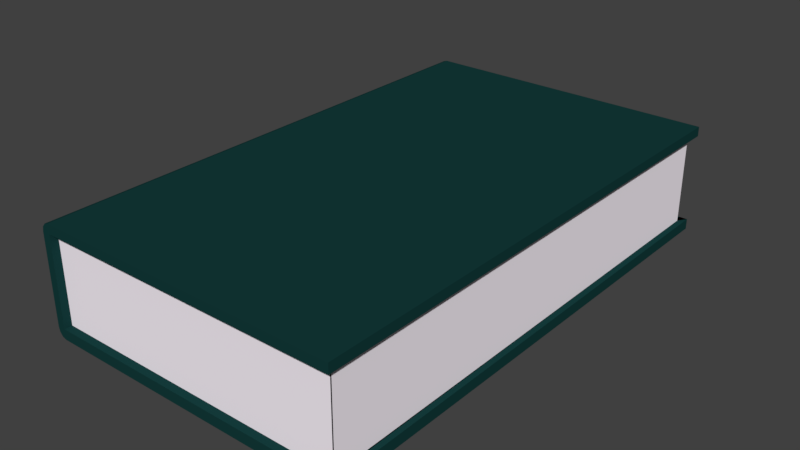 # Source: Kitap6.blend  (saved by Blender 2.79.0; exported with 4.5.12 LTS)
import bpy
from mathutils import Matrix  # noqa: F401  (used for matrix-valued properties, if any)

bpy.ops.wm.read_factory_settings(use_empty=True)
scene = bpy.context.scene
scene.name = 'Scene'

# ---- collections
col_collection_1 = bpy.data.collections.new('Collection 1'); scene.collection.children.link(col_collection_1)

# ---- materials (node trees are filled in below, after node groups)
mat_material = bpy.data.materials.new('Material')
mat_material.alpha_threshold = 0.0
mat_material.use_transparent_shadow = False
mat_material.diffuse_color = (0.007248, 0.04518, 0.04385, 1.0)
mat_material.roughness = 0.5
mat_material_002 = bpy.data.materials.new('Material.002')
mat_material_002.alpha_threshold = 0.0
mat_material_002.use_transparent_shadow = False
mat_material_002.diffuse_color = (1.0, 0.9305, 0.9989, 1.0)
mat_material_002.roughness = 0.5
mat_material_002.specular_intensity = 0.0

# ---- material node trees

# ---- world
world_world = bpy.data.worlds.new('World'); scene.world = world_world
world_world.color = (0.05088, 0.05088, 0.05088)
world_world.use_sun_shadow = False
world_world.sun_shadow_jitter_overblur = 0.0
world_world.cycles.sampling_method = 'MANUAL'

# ---- meshes
me_cube = bpy.data.meshes.new('Cube')
me_cube.from_pydata([(1.0, 1.0, -1.0), (1.0, -1.0, -1.0), (1.0, 1.0, 1.0), (1.0, -1.0, 1.0), (1.0, 1.0, 0.8233), (1.0, -1.0, 0.8233), (-1.0, -1.0, 0.8233), (-1.0, 1.0, 0.8233), (1.0, 1.0, -0.8074), (1.0, -1.0, -0.8074), (-1.0, -1.0, -0.8074), (-1.0, 1.0, -0.8074), (-0.9468, 1.0, -1.0), (-0.9468, -1.0, -1.0), (-0.9468, 1.0, 1.0), (-0.9468, -1.0, 1.0), (-0.9468, 1.0, 0.8233), (-0.9468, -1.0, 0.8233), (-0.9468, -1.0, -0.8074), (-0.9468, 1.0, -0.8074), (0.9673, -0.9704, -0.8074), (0.9673, -0.9704, 0.8233), (-0.9468, -0.9704, 0.8233), (-0.9468, -0.9704, -0.8074), (0.9457, 1.0, -0.8074), (0.9457, 1.0, 0.8233), (0.9457, -1.0, -0.8074), (0.9457, -1.0, 0.8233), (0.9608, 0.9652, -0.8074), (0.9608, 0.9652, 0.8233), (-0.9468, 0.9652, 0.8233), (-0.9468, 0.9652, -0.8074), (0.9614, -0.9704, 0.8233), (0.9614, 0.9652, 0.8233), (0.9614, -0.9704, -0.8074), (0.9614, 0.9652, -0.8074), (-1.0, -1.0, -0.8134), (-0.9468, -1.0, -1.0), (-0.9929, -1.0, -0.9067), (-0.9734, -1.0, -0.975), (-0.9468, 1.0, -1.0), (-1.0, 1.0, -0.8134), (-0.9734, 1.0, -0.975), (-0.9929, 1.0, -0.9067), (-0.9468, -1.0, 1.0), (-1.0, -1.0, 0.8233), (-0.9734, -1.0, 0.9763), (-0.9929, -1.0, 0.9117), (-1.0, 1.0, 0.8233), (-0.9468, 1.0, 1.0), (-0.9929, 1.0, 0.9117), (-0.9734, 1.0, 0.9763)], [], [(36, 10, 11, 41), (14, 16, 7, 48, 50, 51, 49), (4, 2, 3, 5), (14, 49, 44, 15), (17, 15, 44, 46, 47, 45, 6), (6, 45, 48, 7), (10, 6, 7, 11), (18, 17, 6, 10), (33, 32, 34, 35), (0, 8, 9, 1), (12, 13, 37, 40), (19, 12, 40, 42, 43, 41, 11), (16, 19, 11, 7), (19, 16, 30, 31), (1, 9, 18, 13), (17, 18, 23, 22), (2, 4, 16, 14), (8, 0, 12, 19), (5, 3, 15, 17), (2, 14, 15, 3), (0, 1, 13, 12), (18, 9, 20, 23), (20, 28, 35, 34), (5, 17, 22, 21), (21, 20, 34, 32), (4, 5, 27, 25), (29, 21, 32, 33), (9, 8, 24, 26), (35, 31, 30, 33), (28, 29, 33, 35), (16, 4, 29, 30), (8, 19, 31, 28), (20, 21, 22, 23), (36, 41, 43, 38), (38, 43, 42, 39), (39, 42, 40, 37), (44, 49, 51, 46), (46, 51, 50, 47), (47, 50, 48, 45), (13, 18, 10, 36, 38, 39, 37)])
me_cube.polygons.foreach_set('material_index', [0, 0, 0, 0, 0, 0, 0, 0, 1, 0, 0, 0, 0, 0, 0, 0, 0, 0, 0, 0, 0, 0, 0, 0, 0, 0, 0, 0, 1, 0, 0, 0, 1, 0, 0, 0, 0, 0, 0, 0])
me_cube.materials.append(mat_material)
me_cube.materials.append(mat_material_002)
me_cube.use_remesh_preserve_volume = False
me_cube.use_remesh_preserve_attributes = False
me_cube.use_mirror_vertex_groups = False
me_cube.update()

# ---- objects
ob_cube = bpy.data.objects.new('Cube', me_cube)

# ---- transforms, parenting, visibility, modifiers, constraints
ob_cube.location = (0.0, 0.0, 0.0)
ob_cube.scale = (1.0, 1.658, 0.35)
ob_cube.lock_rotations_4d = False
ob_cube.empty_display_type = 'ARROWS'
ob_cube.lineart.crease_threshold = 0.0

# ---- collection membership
col_collection_1.objects.link(ob_cube)

# ---- scene / render settings (as saved in the file)
scene.frame_start = 1; scene.frame_end = 250; scene.frame_set(1)
scene.render.engine = 'BLENDER_EEVEE_NEXT'
scene.render.resolution_percentage = 50
scene.render.dither_intensity = 0.0
scene.cycles.use_denoising = False
scene.cycles.samples = 128
scene.cycles.sampling_pattern = 'TABULATED_SOBOL'
scene.cycles.use_adaptive_sampling = False
scene.cycles.use_light_tree = False
scene.cycles.blur_glossy = 0.0
scene.cycles.sample_clamp_indirect = 0.0
scene.view_settings.view_transform = 'Standard'
bpy.context.view_layer.update()

# ---- added for rendering (the .blend has no active camera and no usable light): camera, sun
cam_auto = bpy.data.cameras.new('AutoCamera')
cam_auto.lens = 50.0
cam_auto.sensor_width = 36.0
cam_auto.clip_end = 1000.0
ob_auto_camera = bpy.data.objects.new('AutoCamera', cam_auto)
scene.collection.objects.link(ob_auto_camera)
ob_auto_camera.location = (3.6417, -4.37003, 2.91336)
ob_auto_camera.rotation_euler = (1.09748, -7.21219e-08, 0.694738)
scene.camera = ob_auto_camera
light_auto_sun = bpy.data.lights.new('AutoSun', 'SUN')
light_auto_sun.energy = 3.0
light_auto_sun.angle = 0.0523599
ob_auto_sun = bpy.data.objects.new('AutoSun', light_auto_sun)
scene.collection.objects.link(ob_auto_sun)
ob_auto_sun.rotation_euler = (0.872665, 0.174533, 0.523599)
bpy.context.view_layer.update()
